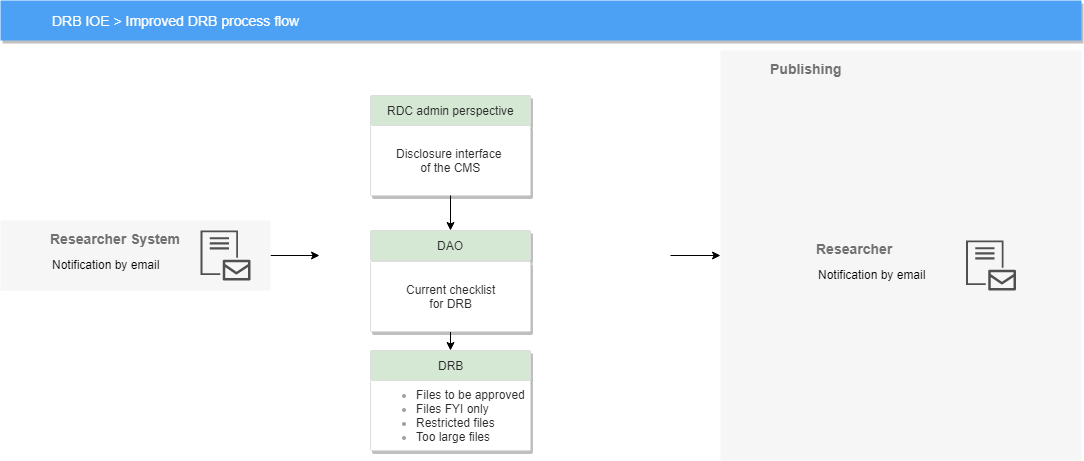

The diagram above was exported from draw.io. Its source (the exported page's mxGraphModel, read from the mxfile embedded in the PNG):
<mxGraphModel dx="1165" dy="629" grid="1" gridSize="10" guides="1" tooltips="1" connect="1" arrows="1" fold="1" page="1" pageScale="1" pageWidth="850" pageHeight="1100" math="0" shadow="0">
  <root>
    <mxCell id="bgl-WiOAJZCaMdNcDrOm-0" />
    <mxCell id="bgl-WiOAJZCaMdNcDrOm-1" parent="bgl-WiOAJZCaMdNcDrOm-0" />
    <mxCell id="bgl-WiOAJZCaMdNcDrOm-2" style="edgeStyle=orthogonalEdgeStyle;rounded=0;orthogonalLoop=1;jettySize=auto;html=1;exitX=1;exitY=0.5;exitDx=0;exitDy=0;entryX=0;entryY=0.5;entryDx=0;entryDy=0;" parent="bgl-WiOAJZCaMdNcDrOm-1" target="bgl-WiOAJZCaMdNcDrOm-21" edge="1">
      <mxGeometry relative="1" as="geometry">
        <mxPoint x="710" y="295" as="sourcePoint" />
      </mxGeometry>
    </mxCell>
    <mxCell id="bgl-WiOAJZCaMdNcDrOm-4" value="DRB IOE &amp;gt; Improved DRB process flow" style="fillColor=#4DA1F5;strokeColor=none;shadow=1;gradientColor=none;fontSize=14;align=left;spacingLeft=50;fontColor=#ffffff;html=1;" parent="bgl-WiOAJZCaMdNcDrOm-1" vertex="1">
      <mxGeometry x="40" y="40" width="1081" height="40" as="geometry" />
    </mxCell>
    <mxCell id="bgl-WiOAJZCaMdNcDrOm-5" style="edgeStyle=orthogonalEdgeStyle;rounded=0;orthogonalLoop=1;jettySize=auto;html=1;exitX=1;exitY=0.5;exitDx=0;exitDy=0;entryX=0;entryY=0.5;entryDx=0;entryDy=0;" parent="bgl-WiOAJZCaMdNcDrOm-1" source="bgl-WiOAJZCaMdNcDrOm-24" edge="1">
      <mxGeometry relative="1" as="geometry">
        <mxPoint x="289" y="295" as="sourcePoint" />
        <mxPoint x="359" y="295" as="targetPoint" />
      </mxGeometry>
    </mxCell>
    <mxCell id="bgl-WiOAJZCaMdNcDrOm-6" style="edgeStyle=orthogonalEdgeStyle;rounded=0;html=1;dashed=0;labelBackgroundColor=none;startArrow=none;startFill=0;startSize=4;endArrow=blockThin;endFill=1;endSize=4;strokeColor=#4284F3;strokeWidth=2;fontSize=12;" parent="bgl-WiOAJZCaMdNcDrOm-1" edge="1">
      <mxGeometry relative="1" as="geometry">
        <mxPoint x="380" y="225" as="sourcePoint" />
      </mxGeometry>
    </mxCell>
    <mxCell id="bgl-WiOAJZCaMdNcDrOm-7" style="edgeStyle=orthogonalEdgeStyle;rounded=0;html=1;dashed=0;labelBackgroundColor=none;startArrow=none;startFill=0;startSize=4;endArrow=blockThin;endFill=1;endSize=4;strokeColor=#4284F3;strokeWidth=2;fontSize=12;" parent="bgl-WiOAJZCaMdNcDrOm-1" edge="1">
      <mxGeometry relative="1" as="geometry">
        <mxPoint x="380" y="340" as="sourcePoint" />
      </mxGeometry>
    </mxCell>
    <mxCell id="bgl-WiOAJZCaMdNcDrOm-8" style="edgeStyle=orthogonalEdgeStyle;rounded=0;html=1;dashed=0;labelBackgroundColor=none;startArrow=none;startFill=0;startSize=4;endArrow=blockThin;endFill=1;endSize=4;strokeColor=#4284F3;strokeWidth=2;fontSize=12;" parent="bgl-WiOAJZCaMdNcDrOm-1" edge="1">
      <mxGeometry relative="1" as="geometry">
        <mxPoint x="460" y="305" as="sourcePoint" />
      </mxGeometry>
    </mxCell>
    <mxCell id="bgl-WiOAJZCaMdNcDrOm-9" style="edgeStyle=orthogonalEdgeStyle;rounded=0;html=1;dashed=0;labelBackgroundColor=none;startArrow=none;startFill=0;startSize=4;endArrow=blockThin;endFill=1;endSize=4;strokeColor=#4284F3;strokeWidth=2;fontSize=12;" parent="bgl-WiOAJZCaMdNcDrOm-1" edge="1">
      <mxGeometry relative="1" as="geometry">
        <mxPoint x="580" y="380" as="targetPoint" />
      </mxGeometry>
    </mxCell>
    <mxCell id="bgl-WiOAJZCaMdNcDrOm-10" style="edgeStyle=orthogonalEdgeStyle;rounded=0;html=1;dashed=0;labelBackgroundColor=none;startArrow=none;startFill=0;startSize=4;endArrow=blockThin;endFill=1;endSize=4;strokeColor=#4284F3;strokeWidth=2;fontSize=12;" parent="bgl-WiOAJZCaMdNcDrOm-1" edge="1">
      <mxGeometry relative="1" as="geometry">
        <mxPoint x="660" y="305" as="sourcePoint" />
      </mxGeometry>
    </mxCell>
    <mxCell id="bgl-WiOAJZCaMdNcDrOm-11" style="edgeStyle=orthogonalEdgeStyle;rounded=0;html=1;dashed=0;labelBackgroundColor=none;startArrow=none;startFill=0;startSize=4;endArrow=blockThin;endFill=1;endSize=4;strokeColor=#4284F3;strokeWidth=2;fontSize=12;" parent="bgl-WiOAJZCaMdNcDrOm-1" edge="1">
      <mxGeometry relative="1" as="geometry">
        <mxPoint x="460" y="415" as="targetPoint" />
      </mxGeometry>
    </mxCell>
    <mxCell id="bgl-WiOAJZCaMdNcDrOm-13" value="" style="group" parent="bgl-WiOAJZCaMdNcDrOm-1" vertex="1" connectable="0">
      <mxGeometry x="410" y="310" width="160" height="100" as="geometry" />
    </mxCell>
    <mxCell id="bgl-WiOAJZCaMdNcDrOm-14" value="&lt;font color=&quot;#2b2b2b&quot;&gt;RDC admin perspective&lt;/font&gt;" style="strokeColor=#dddddd;fillColor=#D5E8D4;shadow=1;strokeWidth=1;rounded=1;absoluteArcSize=1;arcSize=2;fontSize=12;fontColor=#9E9E9E;align=center;html=1;" parent="bgl-WiOAJZCaMdNcDrOm-1" vertex="1">
      <mxGeometry x="410" y="135" width="160" height="30" as="geometry" />
    </mxCell>
    <mxCell id="bgl-WiOAJZCaMdNcDrOm-15" value="" style="group" parent="bgl-WiOAJZCaMdNcDrOm-1" vertex="1" connectable="0">
      <mxGeometry x="410" y="165" width="160" height="100" as="geometry" />
    </mxCell>
    <mxCell id="bgl-WiOAJZCaMdNcDrOm-16" value="&lt;font color=&quot;#2b2b2b&quot;&gt;Disclosure interface &lt;br&gt;of the CMS&lt;/font&gt;" style="strokeColor=#dddddd;fillColor=#ffffff;shadow=1;strokeWidth=1;rounded=1;absoluteArcSize=1;arcSize=2;fontSize=12;fontColor=#9E9E9E;align=center;html=1;" parent="bgl-WiOAJZCaMdNcDrOm-15" vertex="1">
      <mxGeometry width="160" height="70" as="geometry" />
    </mxCell>
    <mxCell id="bgl-WiOAJZCaMdNcDrOm-17" value="&lt;font color=&quot;#2b2b2b&quot;&gt;DAO&lt;/font&gt;" style="strokeColor=#dddddd;fillColor=#D5E8D4;shadow=1;strokeWidth=1;rounded=1;absoluteArcSize=1;arcSize=2;fontSize=12;fontColor=#9E9E9E;align=center;html=1;" parent="bgl-WiOAJZCaMdNcDrOm-1" vertex="1">
      <mxGeometry x="410" y="270" width="160" height="30" as="geometry" />
    </mxCell>
    <mxCell id="bgl-WiOAJZCaMdNcDrOm-18" style="edgeStyle=orthogonalEdgeStyle;rounded=0;orthogonalLoop=1;jettySize=auto;html=1;exitX=0.5;exitY=1;exitDx=0;exitDy=0;entryX=0.5;entryY=0;entryDx=0;entryDy=0;" parent="bgl-WiOAJZCaMdNcDrOm-1" source="bgl-WiOAJZCaMdNcDrOm-19" target="bgl-WiOAJZCaMdNcDrOm-22" edge="1">
      <mxGeometry relative="1" as="geometry" />
    </mxCell>
    <mxCell id="bgl-WiOAJZCaMdNcDrOm-19" value="&lt;font color=&quot;#2b2b2b&quot;&gt;Current checklist&lt;br&gt;for DRB&lt;/font&gt;&lt;br&gt;" style="strokeColor=#dddddd;fillColor=#ffffff;shadow=1;strokeWidth=1;rounded=1;absoluteArcSize=1;arcSize=2;fontSize=12;fontColor=#9E9E9E;align=center;html=1;" parent="bgl-WiOAJZCaMdNcDrOm-1" vertex="1">
      <mxGeometry x="410" y="301" width="160" height="70" as="geometry" />
    </mxCell>
    <mxCell id="bgl-WiOAJZCaMdNcDrOm-20" value="" style="edgeStyle=orthogonalEdgeStyle;rounded=0;orthogonalLoop=1;jettySize=auto;html=1;" parent="bgl-WiOAJZCaMdNcDrOm-1" source="bgl-WiOAJZCaMdNcDrOm-16" edge="1">
      <mxGeometry relative="1" as="geometry">
        <mxPoint x="490" y="270" as="targetPoint" />
      </mxGeometry>
    </mxCell>
    <mxCell id="bgl-WiOAJZCaMdNcDrOm-21" value="&lt;div style=&quot;text-align: justify&quot;&gt;&lt;b&gt;Publishing&lt;/b&gt;&lt;/div&gt;" style="fillColor=#F6F6F6;strokeColor=none;shadow=0;gradientColor=none;fontSize=14;align=left;spacing=10;fontColor=#717171;9E9E9E;verticalAlign=top;spacingTop=-4;fontStyle=0;spacingLeft=40;html=1;" parent="bgl-WiOAJZCaMdNcDrOm-1" vertex="1">
      <mxGeometry x="760" y="90" width="361" height="410" as="geometry" />
    </mxCell>
    <mxCell id="bgl-WiOAJZCaMdNcDrOm-22" value="&lt;font color=&quot;#2b2b2b&quot;&gt;DRB&lt;/font&gt;" style="strokeColor=#dddddd;fillColor=#D5E8D4;shadow=1;strokeWidth=1;rounded=1;absoluteArcSize=1;arcSize=2;fontSize=12;fontColor=#9E9E9E;align=center;html=1;" parent="bgl-WiOAJZCaMdNcDrOm-1" vertex="1">
      <mxGeometry x="410" y="390" width="160" height="30" as="geometry" />
    </mxCell>
    <mxCell id="bgl-WiOAJZCaMdNcDrOm-23" value="&lt;ul&gt;&lt;li style=&quot;text-align: left&quot;&gt;&lt;font color=&quot;#2b2b2b&quot;&gt;Files to be approved&lt;/font&gt;&lt;/li&gt;&lt;li style=&quot;text-align: left&quot;&gt;&lt;font color=&quot;#2b2b2b&quot;&gt;Files FYI only&lt;/font&gt;&lt;/li&gt;&lt;li style=&quot;text-align: left&quot;&gt;&lt;font color=&quot;#2b2b2b&quot;&gt;Restricted files&lt;/font&gt;&lt;/li&gt;&lt;li style=&quot;text-align: left&quot;&gt;&lt;font color=&quot;#2b2b2b&quot;&gt;Too large files&lt;/font&gt;&lt;/li&gt;&lt;/ul&gt;" style="strokeColor=#dddddd;fillColor=#ffffff;shadow=1;strokeWidth=1;rounded=1;absoluteArcSize=1;arcSize=2;fontSize=12;fontColor=#9E9E9E;align=center;html=1;" parent="bgl-WiOAJZCaMdNcDrOm-1" vertex="1">
      <mxGeometry x="410" y="420" width="160" height="70" as="geometry" />
    </mxCell>
    <mxCell id="bgl-WiOAJZCaMdNcDrOm-24" value="&lt;div style=&quot;text-align: justify&quot;&gt;&lt;b&gt;Researcher System&lt;/b&gt;&lt;/div&gt;" style="fillColor=#F6F6F6;strokeColor=none;shadow=0;gradientColor=none;fontSize=14;align=left;spacing=10;fontColor=#717171;9E9E9E;verticalAlign=top;spacingTop=-4;fontStyle=0;spacingLeft=40;html=1;" parent="bgl-WiOAJZCaMdNcDrOm-1" vertex="1">
      <mxGeometry x="40" y="260" width="270" height="70" as="geometry" />
    </mxCell>
    <mxCell id="bgl-WiOAJZCaMdNcDrOm-25" value="" style="pointerEvents=1;shadow=0;dashed=0;html=1;strokeColor=none;labelPosition=center;verticalLabelPosition=bottom;verticalAlign=top;align=center;shape=mxgraph.mscae.intune.intune_email_profiles;fillColor=#505050;" parent="bgl-WiOAJZCaMdNcDrOm-1" vertex="1">
      <mxGeometry x="240" y="270" width="50" height="50" as="geometry" />
    </mxCell>
    <mxCell id="bgl-WiOAJZCaMdNcDrOm-26" value="Notification by email&lt;br&gt;" style="text;html=1;resizable=0;points=[];autosize=1;align=left;verticalAlign=top;spacingTop=-4;" parent="bgl-WiOAJZCaMdNcDrOm-1" vertex="1">
      <mxGeometry x="90" y="295" width="120" height="20" as="geometry" />
    </mxCell>
    <mxCell id="_wGKNrYGwZuAr9_w3JLf-0" value="&lt;div style=&quot;text-align: justify&quot;&gt;&lt;b&gt;Researcher&amp;nbsp;&lt;/b&gt;&lt;/div&gt;" style="fillColor=#F6F6F6;strokeColor=none;shadow=0;gradientColor=none;fontSize=14;align=left;spacing=10;fontColor=#717171;9E9E9E;verticalAlign=top;spacingTop=-4;fontStyle=0;spacingLeft=40;html=1;" parent="bgl-WiOAJZCaMdNcDrOm-1" vertex="1">
      <mxGeometry x="805.5" y="270" width="270" height="70" as="geometry" />
    </mxCell>
    <mxCell id="_wGKNrYGwZuAr9_w3JLf-1" value="" style="pointerEvents=1;shadow=0;dashed=0;html=1;strokeColor=none;labelPosition=center;verticalLabelPosition=bottom;verticalAlign=top;align=center;shape=mxgraph.mscae.intune.intune_email_profiles;fillColor=#505050;" parent="bgl-WiOAJZCaMdNcDrOm-1" vertex="1">
      <mxGeometry x="1005.5" y="280" width="50" height="50" as="geometry" />
    </mxCell>
    <mxCell id="_wGKNrYGwZuAr9_w3JLf-2" value="Notification by email&lt;br&gt;" style="text;html=1;resizable=0;points=[];autosize=1;align=left;verticalAlign=top;spacingTop=-4;" parent="bgl-WiOAJZCaMdNcDrOm-1" vertex="1">
      <mxGeometry x="855.5" y="305" width="120" height="20" as="geometry" />
    </mxCell>
  </root>
</mxGraphModel>